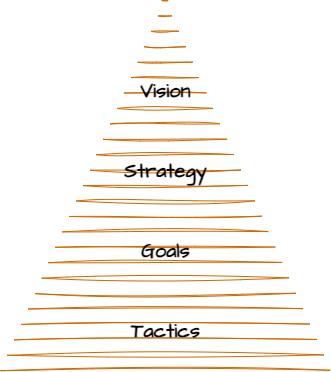

The diagram above was exported from draw.io. Its source (the exported page's mxGraphModel, read from the mxfile embedded in the PNG):
<mxGraphModel dx="262" dy="825" grid="1" gridSize="10" guides="1" tooltips="1" connect="1" arrows="1" fold="1" page="1" pageScale="1" pageWidth="850" pageHeight="1100" math="0" shadow="0">
  <root>
    <mxCell id="0" />
    <mxCell id="1" parent="0" />
    <mxCell id="7" value="" style="shape=mxgraph.arrows2.wedgeArrowDashed2;html=1;bendable=0;startWidth=165;stepSize=15;sketch=1;hachureGap=4;jiggle=2;curveFitting=1;fontFamily=Architects Daughter;fontSource=https%3A%2F%2Ffonts.googleapis.com%2Fcss%3Ffamily%3DArchitects%2BDaughter;fontSize=16;strokeColor=#CF6800;fillColor=#fff2cc;" edge="1" parent="1">
      <mxGeometry width="100" height="100" relative="1" as="geometry">
        <mxPoint x="270" y="370" as="sourcePoint" />
        <mxPoint x="269.5" as="targetPoint" />
      </mxGeometry>
    </mxCell>
    <mxCell id="2" value="Vision" style="text;html=1;align=center;verticalAlign=middle;resizable=0;points=[];autosize=1;strokeColor=none;fillColor=none;fontSize=20;fontFamily=Architects Daughter;sketch=1;hachureGap=4;jiggle=2;curveFitting=1;fontSource=https%3A%2F%2Ffonts.googleapis.com%2Fcss%3Ffamily%3DArchitects%2BDaughter;fontStyle=1" vertex="1" parent="1">
      <mxGeometry x="235" y="70" width="70" height="40" as="geometry" />
    </mxCell>
    <mxCell id="3" value="Strategy" style="text;html=1;align=center;verticalAlign=middle;resizable=0;points=[];autosize=1;strokeColor=none;fillColor=none;fontSize=20;fontFamily=Architects Daughter;sketch=1;hachureGap=4;jiggle=2;curveFitting=1;fontSource=https%3A%2F%2Ffonts.googleapis.com%2Fcss%3Ffamily%3DArchitects%2BDaughter;fontStyle=1" vertex="1" parent="1">
      <mxGeometry x="215" y="150" width="110" height="40" as="geometry" />
    </mxCell>
    <mxCell id="4" value="Goals" style="text;html=1;align=center;verticalAlign=middle;resizable=0;points=[];autosize=1;strokeColor=none;fillColor=none;fontSize=20;fontFamily=Architects Daughter;sketch=1;hachureGap=4;jiggle=2;curveFitting=1;fontSource=https%3A%2F%2Ffonts.googleapis.com%2Fcss%3Ffamily%3DArchitects%2BDaughter;fontStyle=1" vertex="1" parent="1">
      <mxGeometry x="235" y="230" width="70" height="40" as="geometry" />
    </mxCell>
    <mxCell id="5" value="Tactics" style="text;html=1;align=center;verticalAlign=middle;resizable=0;points=[];autosize=1;strokeColor=none;fillColor=none;fontSize=20;fontFamily=Architects Daughter;sketch=1;hachureGap=4;jiggle=2;curveFitting=1;fontSource=https%3A%2F%2Ffonts.googleapis.com%2Fcss%3Ffamily%3DArchitects%2BDaughter;fontStyle=1" vertex="1" parent="1">
      <mxGeometry x="225" y="310" width="90" height="40" as="geometry" />
    </mxCell>
  </root>
</mxGraphModel>